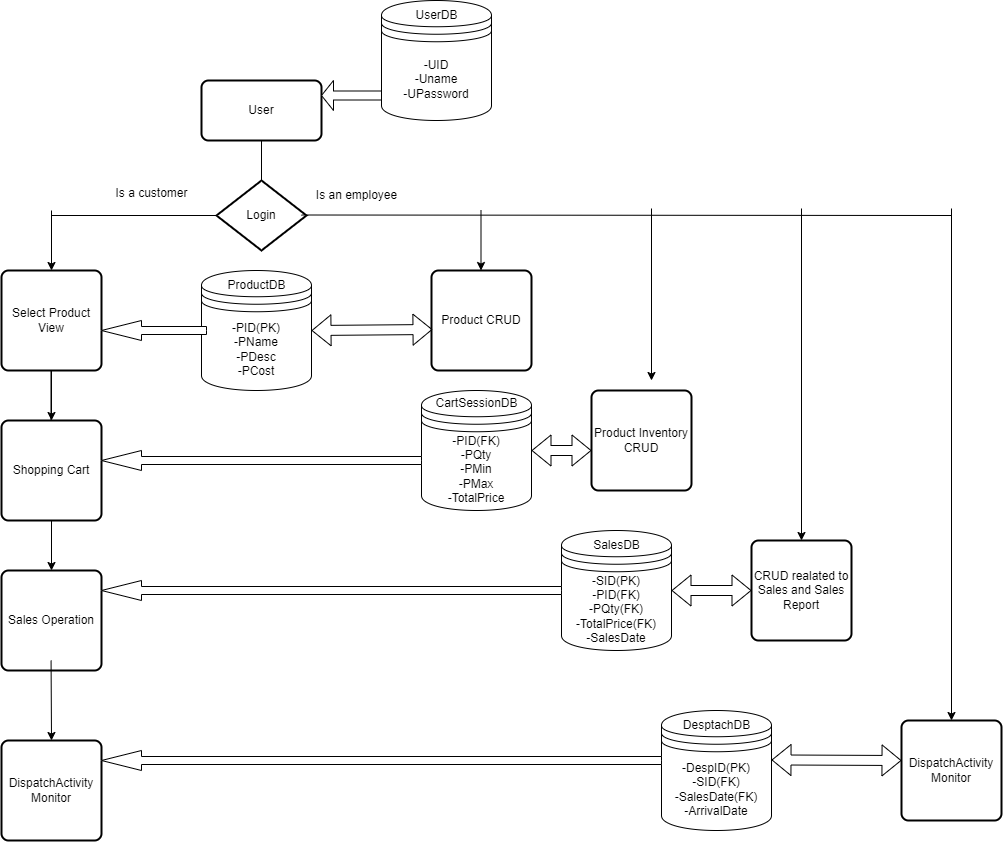

The diagram above was exported from draw.io. Its source (the exported page's mxGraphModel, read from the mxfile embedded in the PNG):
<mxGraphModel dx="1467" dy="797" grid="1" gridSize="10" guides="1" tooltips="1" connect="1" arrows="1" fold="1" page="1" pageScale="1" pageWidth="850" pageHeight="1100" math="0" shadow="0" extFonts="Permanent Marker^https://fonts.googleapis.com/css?family=Permanent+Marker">
  <root>
    <mxCell id="0" />
    <mxCell id="1" parent="0" />
    <mxCell id="I6Y5Zdx-_vChhcfvR__d-14" value="User" style="rounded=1;whiteSpace=wrap;html=1;absoluteArcSize=1;arcSize=14;strokeWidth=2;" vertex="1" parent="1">
      <mxGeometry x="260" y="210" width="120" height="60" as="geometry" />
    </mxCell>
    <mxCell id="I6Y5Zdx-_vChhcfvR__d-15" value="" style="endArrow=none;html=1;rounded=0;" edge="1" parent="1" target="I6Y5Zdx-_vChhcfvR__d-14">
      <mxGeometry width="50" height="50" relative="1" as="geometry">
        <mxPoint x="320" y="320" as="sourcePoint" />
        <mxPoint x="500" y="430" as="targetPoint" />
      </mxGeometry>
    </mxCell>
    <mxCell id="I6Y5Zdx-_vChhcfvR__d-16" value="-UID&lt;br&gt;-Uname&lt;br&gt;-UPassword" style="shape=datastore;whiteSpace=wrap;html=1;" vertex="1" parent="1">
      <mxGeometry x="440" y="130" width="110" height="120" as="geometry" />
    </mxCell>
    <mxCell id="I6Y5Zdx-_vChhcfvR__d-19" value="" style="shape=singleArrow;direction=west;whiteSpace=wrap;html=1;" vertex="1" parent="1">
      <mxGeometry x="380" y="210" width="60" height="30" as="geometry" />
    </mxCell>
    <mxCell id="I6Y5Zdx-_vChhcfvR__d-20" value="Login" style="strokeWidth=2;html=1;shape=mxgraph.flowchart.decision;whiteSpace=wrap;" vertex="1" parent="1">
      <mxGeometry x="275" y="310" width="90" height="70" as="geometry" />
    </mxCell>
    <mxCell id="I6Y5Zdx-_vChhcfvR__d-25" value="" style="endArrow=none;html=1;rounded=0;entryX=0;entryY=0.5;entryDx=0;entryDy=0;entryPerimeter=0;" edge="1" parent="1" target="I6Y5Zdx-_vChhcfvR__d-20">
      <mxGeometry width="50" height="50" relative="1" as="geometry">
        <mxPoint x="110" y="345" as="sourcePoint" />
        <mxPoint x="500" y="330" as="targetPoint" />
      </mxGeometry>
    </mxCell>
    <mxCell id="I6Y5Zdx-_vChhcfvR__d-26" value="" style="endArrow=none;html=1;rounded=0;" edge="1" parent="1">
      <mxGeometry width="50" height="50" relative="1" as="geometry">
        <mxPoint x="360" y="344.5" as="sourcePoint" />
        <mxPoint x="1010" y="345" as="targetPoint" />
      </mxGeometry>
    </mxCell>
    <mxCell id="I6Y5Zdx-_vChhcfvR__d-27" value="Is a customer" style="text;html=1;align=center;verticalAlign=middle;resizable=0;points=[];autosize=1;strokeColor=none;fillColor=none;" vertex="1" parent="1">
      <mxGeometry x="160" y="308" width="100" height="30" as="geometry" />
    </mxCell>
    <mxCell id="I6Y5Zdx-_vChhcfvR__d-28" value="Is an employee" style="text;html=1;align=center;verticalAlign=middle;resizable=0;points=[];autosize=1;strokeColor=none;fillColor=none;" vertex="1" parent="1">
      <mxGeometry x="365" y="310" width="100" height="30" as="geometry" />
    </mxCell>
    <mxCell id="I6Y5Zdx-_vChhcfvR__d-54" value="" style="edgeStyle=orthogonalEdgeStyle;rounded=0;orthogonalLoop=1;jettySize=auto;html=1;" edge="1" parent="1" source="I6Y5Zdx-_vChhcfvR__d-35" target="I6Y5Zdx-_vChhcfvR__d-44">
      <mxGeometry relative="1" as="geometry" />
    </mxCell>
    <mxCell id="I6Y5Zdx-_vChhcfvR__d-35" value="Select Product View" style="rounded=1;whiteSpace=wrap;html=1;absoluteArcSize=1;arcSize=14;strokeWidth=2;" vertex="1" parent="1">
      <mxGeometry x="60" y="400" width="100" height="100" as="geometry" />
    </mxCell>
    <mxCell id="I6Y5Zdx-_vChhcfvR__d-36" value="Product CRUD" style="rounded=1;whiteSpace=wrap;html=1;absoluteArcSize=1;arcSize=14;strokeWidth=2;" vertex="1" parent="1">
      <mxGeometry x="490" y="400" width="100" height="100" as="geometry" />
    </mxCell>
    <mxCell id="I6Y5Zdx-_vChhcfvR__d-37" value="-PID(PK)&lt;br&gt;-PName&lt;br&gt;-PDesc&lt;br&gt;-PCost" style="shape=datastore;whiteSpace=wrap;html=1;" vertex="1" parent="1">
      <mxGeometry x="260" y="400" width="110" height="120" as="geometry" />
    </mxCell>
    <mxCell id="I6Y5Zdx-_vChhcfvR__d-39" value="" style="html=1;shadow=0;dashed=0;align=center;verticalAlign=middle;shape=mxgraph.arrows2.arrow;dy=0.6;dx=40;flipH=1;notch=0;" vertex="1" parent="1">
      <mxGeometry x="160" y="450" width="105" height="20" as="geometry" />
    </mxCell>
    <mxCell id="I6Y5Zdx-_vChhcfvR__d-42" value="" style="endArrow=none;html=1;rounded=0;" edge="1" parent="1">
      <mxGeometry relative="1" as="geometry">
        <mxPoint x="109.5" y="500" as="sourcePoint" />
        <mxPoint x="109.5" y="560" as="targetPoint" />
      </mxGeometry>
    </mxCell>
    <mxCell id="I6Y5Zdx-_vChhcfvR__d-44" value="Shopping Cart" style="rounded=1;whiteSpace=wrap;html=1;absoluteArcSize=1;arcSize=14;strokeWidth=2;" vertex="1" parent="1">
      <mxGeometry x="60" y="550" width="100" height="100" as="geometry" />
    </mxCell>
    <mxCell id="I6Y5Zdx-_vChhcfvR__d-45" value="Product Inventory&lt;br&gt;CRUD" style="rounded=1;whiteSpace=wrap;html=1;absoluteArcSize=1;arcSize=14;strokeWidth=2;" vertex="1" parent="1">
      <mxGeometry x="650" y="520" width="100" height="100" as="geometry" />
    </mxCell>
    <mxCell id="I6Y5Zdx-_vChhcfvR__d-51" value="" style="endArrow=classic;html=1;rounded=0;entryX=0.5;entryY=0;entryDx=0;entryDy=0;entryPerimeter=0;" edge="1" parent="1" target="I6Y5Zdx-_vChhcfvR__d-35">
      <mxGeometry width="50" height="50" relative="1" as="geometry">
        <mxPoint x="110" y="340" as="sourcePoint" />
        <mxPoint x="110" y="350" as="targetPoint" />
      </mxGeometry>
    </mxCell>
    <mxCell id="I6Y5Zdx-_vChhcfvR__d-52" value="" style="endArrow=classic;html=1;rounded=0;entryX=0.5;entryY=0;entryDx=0;entryDy=0;entryPerimeter=0;" edge="1" parent="1">
      <mxGeometry width="50" height="50" relative="1" as="geometry">
        <mxPoint x="539.5" y="340" as="sourcePoint" />
        <mxPoint x="539.5" y="400" as="targetPoint" />
      </mxGeometry>
    </mxCell>
    <mxCell id="I6Y5Zdx-_vChhcfvR__d-53" value="" style="endArrow=classic;html=1;rounded=0;" edge="1" parent="1">
      <mxGeometry width="50" height="50" relative="1" as="geometry">
        <mxPoint x="710" y="338" as="sourcePoint" />
        <mxPoint x="710" y="510" as="targetPoint" />
      </mxGeometry>
    </mxCell>
    <mxCell id="I6Y5Zdx-_vChhcfvR__d-55" value="-PID(FK)&lt;br&gt;-PQty&lt;br&gt;-PMin&lt;br&gt;-PMax&lt;br&gt;-TotalPrice" style="shape=datastore;whiteSpace=wrap;html=1;" vertex="1" parent="1">
      <mxGeometry x="480" y="520" width="110" height="120" as="geometry" />
    </mxCell>
    <mxCell id="I6Y5Zdx-_vChhcfvR__d-56" value="" style="shape=flexArrow;endArrow=classic;startArrow=classic;html=1;rounded=0;exitX=1;exitY=0.5;exitDx=0;exitDy=0;entryX=0.01;entryY=0.59;entryDx=0;entryDy=0;entryPerimeter=0;" edge="1" parent="1" source="I6Y5Zdx-_vChhcfvR__d-37" target="I6Y5Zdx-_vChhcfvR__d-36">
      <mxGeometry width="100" height="100" relative="1" as="geometry">
        <mxPoint x="430" y="500" as="sourcePoint" />
        <mxPoint x="530" y="400" as="targetPoint" />
      </mxGeometry>
    </mxCell>
    <mxCell id="I6Y5Zdx-_vChhcfvR__d-57" value="" style="shape=flexArrow;endArrow=classic;startArrow=classic;html=1;rounded=0;exitX=1;exitY=0.5;exitDx=0;exitDy=0;" edge="1" parent="1" source="I6Y5Zdx-_vChhcfvR__d-55">
      <mxGeometry width="100" height="100" relative="1" as="geometry">
        <mxPoint x="610" y="580" as="sourcePoint" />
        <mxPoint x="650" y="580" as="targetPoint" />
      </mxGeometry>
    </mxCell>
    <mxCell id="I6Y5Zdx-_vChhcfvR__d-59" value="" style="html=1;shadow=0;dashed=0;align=center;verticalAlign=middle;shape=mxgraph.arrows2.arrow;dy=0.6;dx=40;flipH=1;notch=0;" vertex="1" parent="1">
      <mxGeometry x="160" y="580" width="320" height="20" as="geometry" />
    </mxCell>
    <mxCell id="I6Y5Zdx-_vChhcfvR__d-62" value="" style="endArrow=classic;html=1;rounded=0;exitX=0.5;exitY=1;exitDx=0;exitDy=0;" edge="1" parent="1" source="I6Y5Zdx-_vChhcfvR__d-44">
      <mxGeometry width="50" height="50" relative="1" as="geometry">
        <mxPoint x="85" y="740" as="sourcePoint" />
        <mxPoint x="110" y="700" as="targetPoint" />
      </mxGeometry>
    </mxCell>
    <mxCell id="I6Y5Zdx-_vChhcfvR__d-63" value="Sales Operation" style="rounded=1;whiteSpace=wrap;html=1;absoluteArcSize=1;arcSize=14;strokeWidth=2;" vertex="1" parent="1">
      <mxGeometry x="60" y="700" width="100" height="100" as="geometry" />
    </mxCell>
    <mxCell id="I6Y5Zdx-_vChhcfvR__d-64" value="" style="endArrow=classic;html=1;rounded=0;" edge="1" parent="1">
      <mxGeometry width="50" height="50" relative="1" as="geometry">
        <mxPoint x="860" y="338" as="sourcePoint" />
        <mxPoint x="860" y="670" as="targetPoint" />
      </mxGeometry>
    </mxCell>
    <mxCell id="I6Y5Zdx-_vChhcfvR__d-65" value="CRUD realated to Sales and Sales Report" style="rounded=1;whiteSpace=wrap;html=1;absoluteArcSize=1;arcSize=14;strokeWidth=2;" vertex="1" parent="1">
      <mxGeometry x="810" y="670" width="100" height="100" as="geometry" />
    </mxCell>
    <mxCell id="I6Y5Zdx-_vChhcfvR__d-66" value="-SID(PK)&lt;br&gt;-PID(FK)&lt;br&gt;-PQty(FK)&lt;br&gt;-TotalPrice(FK)&lt;br&gt;-SalesDate" style="shape=datastore;whiteSpace=wrap;html=1;" vertex="1" parent="1">
      <mxGeometry x="620" y="660" width="110" height="120" as="geometry" />
    </mxCell>
    <mxCell id="I6Y5Zdx-_vChhcfvR__d-67" value="" style="shape=flexArrow;endArrow=classic;startArrow=classic;html=1;rounded=0;exitX=1;exitY=0.5;exitDx=0;exitDy=0;entryX=0;entryY=0.5;entryDx=0;entryDy=0;exitPerimeter=0;" edge="1" parent="1" source="I6Y5Zdx-_vChhcfvR__d-66" target="I6Y5Zdx-_vChhcfvR__d-65">
      <mxGeometry width="100" height="100" relative="1" as="geometry">
        <mxPoint x="740" y="719.5" as="sourcePoint" />
        <mxPoint x="800" y="719.5" as="targetPoint" />
      </mxGeometry>
    </mxCell>
    <mxCell id="I6Y5Zdx-_vChhcfvR__d-68" value="" style="html=1;shadow=0;dashed=0;align=center;verticalAlign=middle;shape=mxgraph.arrows2.arrow;dy=0.6;dx=40;flipH=1;notch=0;" vertex="1" parent="1">
      <mxGeometry x="160" y="710" width="460" height="20" as="geometry" />
    </mxCell>
    <mxCell id="I6Y5Zdx-_vChhcfvR__d-69" value="" style="endArrow=classic;html=1;rounded=0;" edge="1" parent="1">
      <mxGeometry width="50" height="50" relative="1" as="geometry">
        <mxPoint x="1010" y="338" as="sourcePoint" />
        <mxPoint x="1010" y="850" as="targetPoint" />
      </mxGeometry>
    </mxCell>
    <mxCell id="I6Y5Zdx-_vChhcfvR__d-70" value="DispatchActivity Monitor" style="rounded=1;whiteSpace=wrap;html=1;absoluteArcSize=1;arcSize=14;strokeWidth=2;" vertex="1" parent="1">
      <mxGeometry x="960" y="850" width="100" height="100" as="geometry" />
    </mxCell>
    <mxCell id="I6Y5Zdx-_vChhcfvR__d-71" value="DispatchActivity Monitor" style="rounded=1;whiteSpace=wrap;html=1;absoluteArcSize=1;arcSize=14;strokeWidth=2;" vertex="1" parent="1">
      <mxGeometry x="60" y="870" width="100" height="100" as="geometry" />
    </mxCell>
    <mxCell id="I6Y5Zdx-_vChhcfvR__d-72" value="" style="endArrow=classic;html=1;rounded=0;entryX=0.5;entryY=0;entryDx=0;entryDy=0;" edge="1" parent="1" target="I6Y5Zdx-_vChhcfvR__d-71">
      <mxGeometry width="50" height="50" relative="1" as="geometry">
        <mxPoint x="109.57" y="790" as="sourcePoint" />
        <mxPoint x="109.57" y="850" as="targetPoint" />
      </mxGeometry>
    </mxCell>
    <mxCell id="I6Y5Zdx-_vChhcfvR__d-73" value="-DespID(PK)&lt;br&gt;-SID(FK)&lt;br&gt;-SalesDate(FK)&lt;br&gt;-ArrivalDate" style="shape=datastore;whiteSpace=wrap;html=1;" vertex="1" parent="1">
      <mxGeometry x="720" y="840" width="110" height="120" as="geometry" />
    </mxCell>
    <mxCell id="I6Y5Zdx-_vChhcfvR__d-74" value="" style="shape=flexArrow;endArrow=classic;startArrow=classic;html=1;rounded=0;entryX=0;entryY=0.5;entryDx=0;entryDy=0;exitX=1;exitY=0.412;exitDx=0;exitDy=0;exitPerimeter=0;" edge="1" parent="1" source="I6Y5Zdx-_vChhcfvR__d-73">
      <mxGeometry width="100" height="100" relative="1" as="geometry">
        <mxPoint x="840" y="890" as="sourcePoint" />
        <mxPoint x="960" y="890" as="targetPoint" />
      </mxGeometry>
    </mxCell>
    <mxCell id="I6Y5Zdx-_vChhcfvR__d-75" value="" style="html=1;shadow=0;dashed=0;align=center;verticalAlign=middle;shape=mxgraph.arrows2.arrow;dy=0.6;dx=40;flipH=1;notch=0;" vertex="1" parent="1">
      <mxGeometry x="160" y="880" width="560" height="20" as="geometry" />
    </mxCell>
    <mxCell id="I6Y5Zdx-_vChhcfvR__d-77" value="ProductDB" style="text;html=1;align=center;verticalAlign=middle;resizable=0;points=[];autosize=1;strokeColor=none;fillColor=none;" vertex="1" parent="1">
      <mxGeometry x="275" y="400" width="80" height="30" as="geometry" />
    </mxCell>
    <mxCell id="I6Y5Zdx-_vChhcfvR__d-78" value="UserDB" style="text;html=1;align=center;verticalAlign=middle;resizable=0;points=[];autosize=1;strokeColor=none;fillColor=none;" vertex="1" parent="1">
      <mxGeometry x="460" y="130" width="70" height="30" as="geometry" />
    </mxCell>
    <mxCell id="I6Y5Zdx-_vChhcfvR__d-79" value="CartSessionDB" style="text;html=1;align=center;verticalAlign=middle;resizable=0;points=[];autosize=1;strokeColor=none;fillColor=none;" vertex="1" parent="1">
      <mxGeometry x="480" y="518" width="110" height="30" as="geometry" />
    </mxCell>
    <mxCell id="I6Y5Zdx-_vChhcfvR__d-80" value="SalesDB" style="text;html=1;align=center;verticalAlign=middle;resizable=0;points=[];autosize=1;strokeColor=none;fillColor=none;" vertex="1" parent="1">
      <mxGeometry x="640" y="660" width="70" height="30" as="geometry" />
    </mxCell>
    <mxCell id="I6Y5Zdx-_vChhcfvR__d-81" value="DesptachDB" style="text;html=1;align=center;verticalAlign=middle;resizable=0;points=[];autosize=1;strokeColor=none;fillColor=none;" vertex="1" parent="1">
      <mxGeometry x="730" y="840" width="90" height="30" as="geometry" />
    </mxCell>
  </root>
</mxGraphModel>